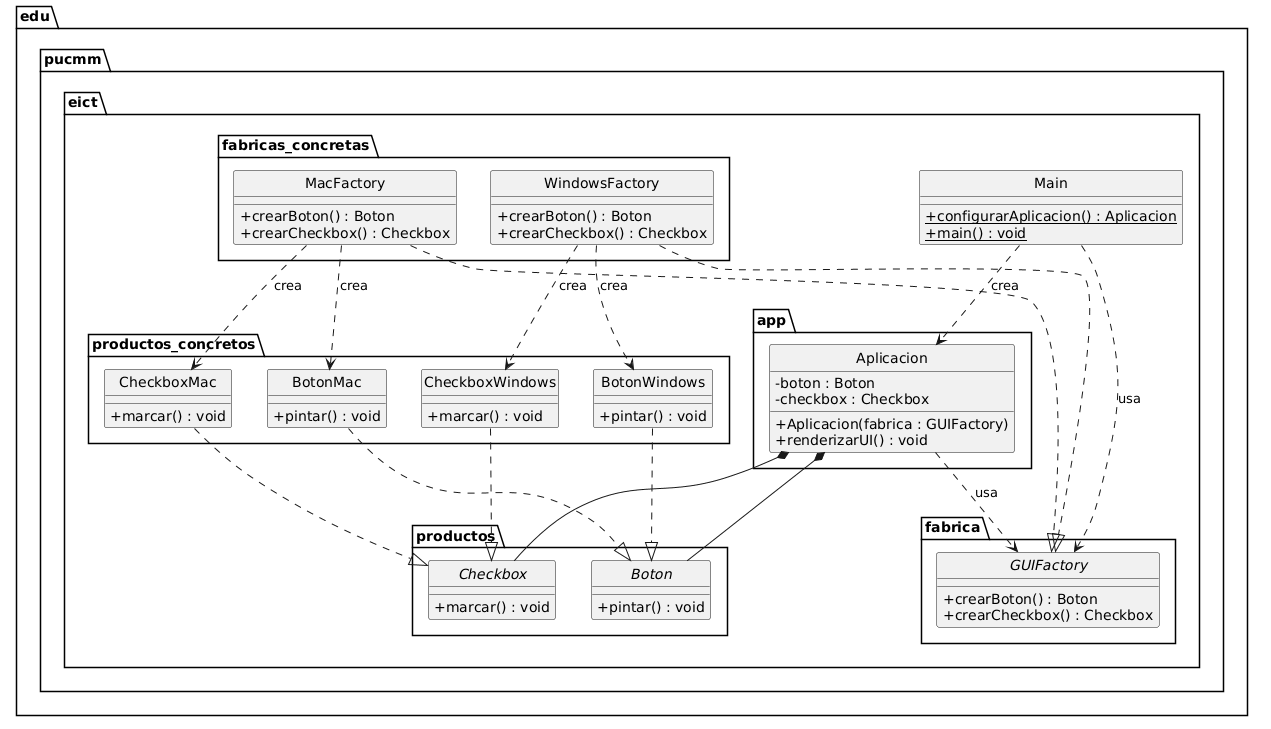

The diagram above was rendered by PlantUML. Its source (embedded in the PNG):
@startuml
skinparam classAttributeIconSize 0
skinparam style strictuml

package "edu.pucmm.eict" {
    class Main {
        +{static} configurarAplicacion() : Aplicacion
        +{static} main() : void
    }
}

package "edu.pucmm.eict.app" {
    class Aplicacion {
        - boton : Boton
        - checkbox : Checkbox
        + Aplicacion(fabrica : GUIFactory)
        + renderizarUI() : void
    }
}

package "edu.pucmm.eict.fabrica" {
    interface GUIFactory {
        + crearBoton() : Boton
        + crearCheckbox() : Checkbox
    }
}

package "edu.pucmm.eict.fabricas_concretas" {
    class MacFactory {
        + crearBoton() : Boton
        + crearCheckbox() : Checkbox
    }
    class WindowsFactory {
        + crearBoton() : Boton
        + crearCheckbox() : Checkbox
    }
}

package "edu.pucmm.eict.productos" {
    interface Boton {
        + pintar() : void
    }
    interface Checkbox {
        + marcar() : void
    }
}

package "edu.pucmm.eict.productos_concretos" {
    class BotonMac {
        + pintar() : void
    }
    class BotonWindows {
        + pintar() : void
    }
    class CheckboxMac {
        + marcar() : void
    }
    class CheckboxWindows {
        + marcar() : void
    }
}

' Herencias e implementaciones
MacFactory     ..|> GUIFactory
WindowsFactory ..|> GUIFactory

BotonMac       ..|> Boton
BotonWindows   ..|> Boton
CheckboxMac    ..|> Checkbox
CheckboxWindows ..|> Checkbox

' Dependencias / asociaciones
Aplicacion *-- Boton
Aplicacion *-- Checkbox
Aplicacion ..> GUIFactory : «usa»

MacFactory ..> BotonMac      : «crea»
MacFactory ..> CheckboxMac   : «crea»
WindowsFactory ..> BotonWindows   : «crea»
WindowsFactory ..> CheckboxWindows : «crea»

Main ..> Aplicacion   : «crea»
Main ..> GUIFactory   : «usa»
@enduml